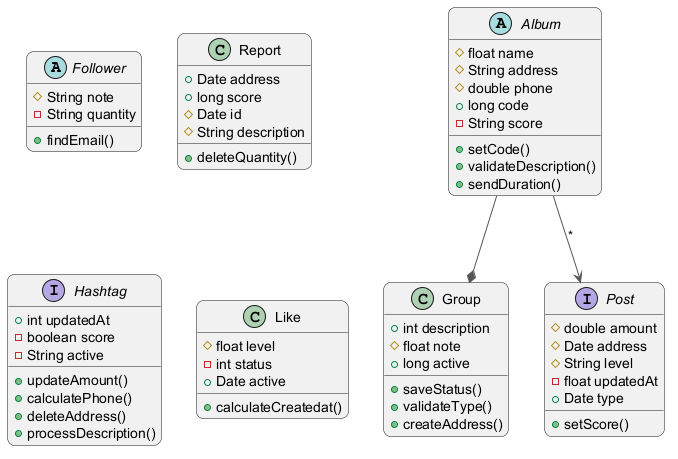

The diagram above was rendered by PlantUML. Its source (embedded in the PNG):
@startuml
skinparam backgroundColor #FFFFFF
skinparam roundCorner 15
skinparam ArrowColor #555555
abstract class Follower {
  #String note
  -String quantity
  +findEmail()
}
class Group {
  +int description
  #float note
  +long active
  +saveStatus()
  +validateType()
  +createAddress()
}
class Report {
  +Date address
  +long score
  #Date id
  #String description
  +deleteQuantity()
}
interface Hashtag {
  +int updatedAt
  -boolean score
  -String active
  +updateAmount()
  +calculatePhone()
  +deleteAddress()
  +processDescription()
}
class Like {
  #float level
  -int status
  +Date active
  +calculateCreatedat()
}
interface Post {
  #double amount
  #Date address
  #String level
  -float updatedAt
  +Date type
  +setScore()
}
abstract class Album {
  #float name
  #String address
  #double phone
  +long code
  -String score
  +setCode()
  +validateDescription()
  +sendDuration()
}
Album --* Group
Album --> Post : "*"
@enduml